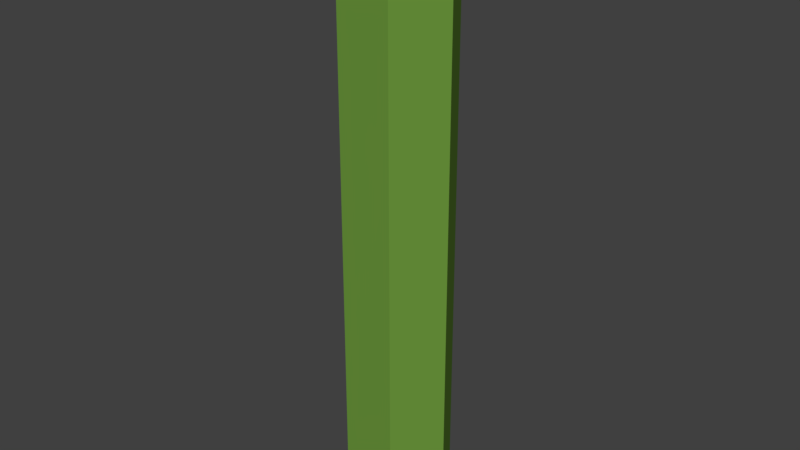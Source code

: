 # Source: Exa_new.blend  (saved by Blender 2.79.0; exported with 4.5.12 LTS)
import bpy
from mathutils import Matrix  # noqa: F401  (used for matrix-valued properties, if any)

bpy.ops.wm.read_factory_settings(use_empty=True)
scene = bpy.context.scene
scene.name = 'Scene'

# ---- collections
col_collection_1 = bpy.data.collections.new('Collection 1'); scene.collection.children.link(col_collection_1)

# ---- materials (node trees are filled in below, after node groups)
mat_material_001 = bpy.data.materials.new('Material.001')
mat_material_001.alpha_threshold = 0.0
mat_material_001.use_transparent_shadow = False
mat_material_001.diffuse_color = (0.153, 0.3185, 0.04692, 1.0)
mat_material_001.roughness = 0.5
mat_material_001.specular_intensity = 0.04438

# ---- material node trees

# ---- world
world_world = bpy.data.worlds.new('World'); scene.world = world_world
world_world.color = (0.05088, 0.05088, 0.05088)
world_world.use_sun_shadow = False
world_world.sun_shadow_jitter_overblur = 0.0
world_world.cycles.sampling_method = 'MANUAL'

# ---- meshes
me_exatile = bpy.data.meshes.new('ExaTile')
me_exatile.from_pydata([(1.064e-08, -4.045e-08, -2.384e-07), (-1.0, -1.192e-07, -0.07854), (-0.5, -0.866, -0.07854), (0.5, -0.866, -0.07854), (1.0, 1.192e-07, -0.07854), (0.5, 0.866, -0.07854), (-0.5, 0.866, -0.07854), (-1.0, -1.192e-07, -11.0), (-0.5, -0.866, -11.0), (0.5, -0.866, -11.0), (1.0, 1.192e-07, -11.0), (0.5, 0.866, -11.0), (-0.5, 0.866, -11.0), (0.487, 0.8436, -0.03201), (-0.487, -0.8436, -0.03201), (0.487, -0.8436, -0.03201), (-0.487, 0.8436, -0.03201), (0.9741, 9.584e-08, -0.03201), (-0.9741, -1.364e-07, -0.03201), (-0.9217, -1.444e-07, -2.384e-07), (0.4609, 0.7982, -2.384e-07), (-0.4609, -0.7982, -2.384e-07), (0.4609, -0.7982, -2.384e-07), (-0.4609, 0.7982, -2.384e-07), (0.9217, 7.531e-08, -2.384e-07)], [], [(0, 19, 21), (0, 21, 22), (0, 22, 24), (0, 24, 20), (0, 20, 23), (0, 23, 19), (6, 12, 7, 1), (1, 7, 8, 2), (5, 11, 12, 6), (4, 10, 11, 5), (3, 9, 10, 4), (2, 8, 9, 3), (17, 15, 3, 4), (13, 17, 4, 5), (14, 18, 1, 2), (16, 13, 5, 6), (15, 14, 2, 3), (18, 16, 6, 1), (24, 22, 15, 17), (20, 24, 17, 13), (21, 19, 18, 14), (23, 20, 13, 16), (22, 21, 14, 15), (19, 23, 16, 18)])
me_exatile.materials.append(mat_material_001)
me_exatile.use_remesh_preserve_volume = False
me_exatile.use_remesh_preserve_attributes = False
me_exatile.use_mirror_vertex_groups = False
me_exatile.update()

# ---- objects
ob_exatile = bpy.data.objects.new('ExaTile', me_exatile)

# ---- transforms, parenting, visibility, modifiers, constraints
ob_exatile.location = (0.0, 0.0, 0.0)
ob_exatile.lineart.crease_threshold = 0.0

# ---- collection membership
col_collection_1.objects.link(ob_exatile)

# ---- scene / render settings (as saved in the file)
scene.frame_start = 1; scene.frame_end = 250; scene.frame_set(1)
scene.render.engine = 'BLENDER_EEVEE_NEXT'
scene.render.resolution_percentage = 50
scene.render.dither_intensity = 0.0
scene.cycles.use_denoising = False
scene.cycles.samples = 128
scene.cycles.sampling_pattern = 'TABULATED_SOBOL'
scene.cycles.use_adaptive_sampling = False
scene.cycles.use_light_tree = False
scene.cycles.blur_glossy = 0.0
scene.cycles.sample_clamp_indirect = 0.0
scene.view_settings.view_transform = 'Standard'
bpy.context.view_layer.update()

# ---- added for rendering (the .blend has no active camera and no usable light): camera, sun
cam_auto = bpy.data.cameras.new('AutoCamera')
cam_auto.lens = 50.0
cam_auto.sensor_width = 36.0
cam_auto.clip_end = 1000.0
ob_auto_camera = bpy.data.objects.new('AutoCamera', cam_auto)
scene.collection.objects.link(ob_auto_camera)
ob_auto_camera.location = (10.4677, -12.5613, 2.87418)
ob_auto_camera.rotation_euler = (1.09748, -7.21219e-08, 0.694738)
scene.camera = ob_auto_camera
light_auto_sun = bpy.data.lights.new('AutoSun', 'SUN')
light_auto_sun.energy = 3.0
light_auto_sun.angle = 0.0523599
ob_auto_sun = bpy.data.objects.new('AutoSun', light_auto_sun)
scene.collection.objects.link(ob_auto_sun)
ob_auto_sun.rotation_euler = (0.872665, 0.174533, 0.523599)
bpy.context.view_layer.update()
